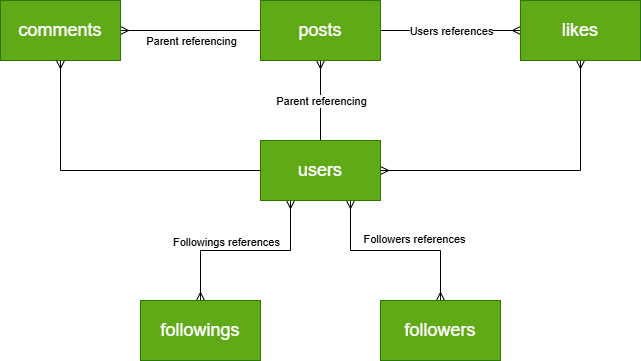

The diagram above was exported from draw.io. Its source (the exported page's mxGraphModel, read from the mxfile embedded in the PNG):
<mxGraphModel dx="1159" dy="730" grid="1" gridSize="10" guides="1" tooltips="1" connect="1" arrows="1" fold="1" page="1" pageScale="1" pageWidth="850" pageHeight="1100" math="0" shadow="0">
  <root>
    <mxCell id="0" />
    <mxCell id="1" parent="0" />
    <mxCell id="N_aSas_H1awSW8-Ezgfg-10" style="edgeStyle=orthogonalEdgeStyle;rounded=0;orthogonalLoop=1;jettySize=auto;html=1;exitX=0.5;exitY=0;exitDx=0;exitDy=0;entryX=0.5;entryY=1;entryDx=0;entryDy=0;endArrow=ERmany;endFill=0;" edge="1" parent="1" source="N_aSas_H1awSW8-Ezgfg-1" target="N_aSas_H1awSW8-Ezgfg-2">
      <mxGeometry relative="1" as="geometry" />
    </mxCell>
    <mxCell id="N_aSas_H1awSW8-Ezgfg-19" value="Parent&amp;nbsp;&lt;span style=&quot;background-color: light-dark(#ffffff, var(--ge-dark-color, #121212)); color: light-dark(rgb(0, 0, 0), rgb(255, 255, 255));&quot;&gt;referencing&lt;/span&gt;" style="edgeLabel;html=1;align=center;verticalAlign=middle;resizable=0;points=[];" vertex="1" connectable="0" parent="N_aSas_H1awSW8-Ezgfg-10">
      <mxGeometry x="0.0667" y="1" relative="1" as="geometry">
        <mxPoint x="1" y="3" as="offset" />
      </mxGeometry>
    </mxCell>
    <mxCell id="N_aSas_H1awSW8-Ezgfg-11" style="edgeStyle=orthogonalEdgeStyle;rounded=0;orthogonalLoop=1;jettySize=auto;html=1;exitX=1;exitY=0.5;exitDx=0;exitDy=0;entryX=0.5;entryY=1;entryDx=0;entryDy=0;endArrow=ERmany;endFill=0;startArrow=ERmany;startFill=0;" edge="1" parent="1" source="N_aSas_H1awSW8-Ezgfg-1" target="N_aSas_H1awSW8-Ezgfg-4">
      <mxGeometry relative="1" as="geometry" />
    </mxCell>
    <mxCell id="N_aSas_H1awSW8-Ezgfg-12" style="edgeStyle=orthogonalEdgeStyle;rounded=0;orthogonalLoop=1;jettySize=auto;html=1;exitX=0.25;exitY=1;exitDx=0;exitDy=0;entryX=0.5;entryY=0;entryDx=0;entryDy=0;endArrow=ERmany;endFill=0;startArrow=ERmany;startFill=0;" edge="1" parent="1" source="N_aSas_H1awSW8-Ezgfg-1" target="N_aSas_H1awSW8-Ezgfg-5">
      <mxGeometry relative="1" as="geometry" />
    </mxCell>
    <mxCell id="N_aSas_H1awSW8-Ezgfg-13" style="edgeStyle=orthogonalEdgeStyle;rounded=0;orthogonalLoop=1;jettySize=auto;html=1;exitX=0.75;exitY=1;exitDx=0;exitDy=0;entryX=0.5;entryY=0;entryDx=0;entryDy=0;endArrow=ERmany;endFill=0;startArrow=ERmany;startFill=0;" edge="1" parent="1" source="N_aSas_H1awSW8-Ezgfg-1" target="N_aSas_H1awSW8-Ezgfg-6">
      <mxGeometry relative="1" as="geometry" />
    </mxCell>
    <mxCell id="N_aSas_H1awSW8-Ezgfg-1" value="&lt;font style=&quot;font-size: 18px;&quot;&gt;users&lt;/font&gt;" style="rounded=0;whiteSpace=wrap;html=1;fillColor=#60a917;fontColor=#ffffff;strokeColor=#2D7600;" vertex="1" parent="1">
      <mxGeometry x="360" y="320" width="120" height="60" as="geometry" />
    </mxCell>
    <mxCell id="N_aSas_H1awSW8-Ezgfg-17" style="edgeStyle=orthogonalEdgeStyle;rounded=0;orthogonalLoop=1;jettySize=auto;html=1;exitX=0;exitY=0.5;exitDx=0;exitDy=0;entryX=1;entryY=0.5;entryDx=0;entryDy=0;endArrow=ERmany;endFill=0;" edge="1" parent="1" source="N_aSas_H1awSW8-Ezgfg-2" target="N_aSas_H1awSW8-Ezgfg-3">
      <mxGeometry relative="1" as="geometry" />
    </mxCell>
    <mxCell id="N_aSas_H1awSW8-Ezgfg-18" style="edgeStyle=orthogonalEdgeStyle;rounded=0;orthogonalLoop=1;jettySize=auto;html=1;exitX=1;exitY=0.5;exitDx=0;exitDy=0;entryX=0;entryY=0.5;entryDx=0;entryDy=0;endArrow=ERmany;endFill=0;" edge="1" parent="1" source="N_aSas_H1awSW8-Ezgfg-2" target="N_aSas_H1awSW8-Ezgfg-4">
      <mxGeometry relative="1" as="geometry" />
    </mxCell>
    <mxCell id="N_aSas_H1awSW8-Ezgfg-24" value="Users references" style="edgeLabel;html=1;align=center;verticalAlign=middle;resizable=0;points=[];" vertex="1" connectable="0" parent="N_aSas_H1awSW8-Ezgfg-18">
      <mxGeometry x="-0.1857" y="1" relative="1" as="geometry">
        <mxPoint x="13" y="1" as="offset" />
      </mxGeometry>
    </mxCell>
    <mxCell id="N_aSas_H1awSW8-Ezgfg-2" value="&lt;font style=&quot;font-size: 18px;&quot;&gt;posts&lt;/font&gt;" style="rounded=0;whiteSpace=wrap;html=1;fillColor=#60a917;fontColor=#ffffff;strokeColor=#2D7600;" vertex="1" parent="1">
      <mxGeometry x="360" y="180" width="120" height="60" as="geometry" />
    </mxCell>
    <mxCell id="N_aSas_H1awSW8-Ezgfg-3" value="&lt;font style=&quot;font-size: 18px;&quot;&gt;comments&lt;/font&gt;" style="rounded=0;whiteSpace=wrap;html=1;fillColor=#60a917;fontColor=#ffffff;strokeColor=#2D7600;" vertex="1" parent="1">
      <mxGeometry x="100" y="180" width="120" height="60" as="geometry" />
    </mxCell>
    <mxCell id="N_aSas_H1awSW8-Ezgfg-4" value="&lt;font style=&quot;font-size: 18px;&quot;&gt;likes&lt;/font&gt;" style="rounded=0;whiteSpace=wrap;html=1;fillColor=#60a917;fontColor=#ffffff;strokeColor=#2D7600;" vertex="1" parent="1">
      <mxGeometry x="620" y="180" width="120" height="60" as="geometry" />
    </mxCell>
    <mxCell id="N_aSas_H1awSW8-Ezgfg-5" value="&lt;font style=&quot;font-size: 18px;&quot;&gt;followings&lt;/font&gt;" style="rounded=0;whiteSpace=wrap;html=1;fillColor=#60a917;fontColor=#ffffff;strokeColor=#2D7600;" vertex="1" parent="1">
      <mxGeometry x="240" y="480" width="120" height="60" as="geometry" />
    </mxCell>
    <mxCell id="N_aSas_H1awSW8-Ezgfg-6" value="&lt;font style=&quot;font-size: 18px;&quot;&gt;followers&lt;/font&gt;" style="rounded=0;whiteSpace=wrap;html=1;fillColor=#60a917;fontColor=#ffffff;strokeColor=#2D7600;" vertex="1" parent="1">
      <mxGeometry x="480" y="480" width="120" height="60" as="geometry" />
    </mxCell>
    <mxCell id="N_aSas_H1awSW8-Ezgfg-15" value="" style="edgeStyle=orthogonalEdgeStyle;fontSize=12;html=1;endArrow=ERmany;rounded=0;entryX=0.5;entryY=1;entryDx=0;entryDy=0;strokeColor=default;exitX=0;exitY=0.5;exitDx=0;exitDy=0;endFill=0;" edge="1" parent="1" source="N_aSas_H1awSW8-Ezgfg-1" target="N_aSas_H1awSW8-Ezgfg-3">
      <mxGeometry width="100" height="100" relative="1" as="geometry">
        <mxPoint x="90" y="410" as="sourcePoint" />
        <mxPoint x="170" y="310" as="targetPoint" />
      </mxGeometry>
    </mxCell>
    <mxCell id="N_aSas_H1awSW8-Ezgfg-21" value="Parent&amp;nbsp;&lt;span style=&quot;background-color: light-dark(#ffffff, var(--ge-dark-color, #121212)); color: light-dark(rgb(0, 0, 0), rgb(255, 255, 255));&quot;&gt;referencing&lt;/span&gt;" style="edgeLabel;html=1;align=center;verticalAlign=middle;resizable=0;points=[];" vertex="1" connectable="0" parent="1">
      <mxGeometry x="290" y="220" as="geometry" />
    </mxCell>
    <mxCell id="N_aSas_H1awSW8-Ezgfg-25" value="Followings references" style="edgeLabel;html=1;align=center;verticalAlign=middle;resizable=0;points=[];" vertex="1" connectable="0" parent="1">
      <mxGeometry x="320" y="420" as="geometry">
        <mxPoint x="5" y="1" as="offset" />
      </mxGeometry>
    </mxCell>
    <mxCell id="N_aSas_H1awSW8-Ezgfg-26" value="Followers references" style="edgeLabel;html=1;align=center;verticalAlign=middle;resizable=0;points=[];" vertex="1" connectable="0" parent="1">
      <mxGeometry x="510" y="420" as="geometry">
        <mxPoint x="3" y="-2" as="offset" />
      </mxGeometry>
    </mxCell>
  </root>
</mxGraphModel>